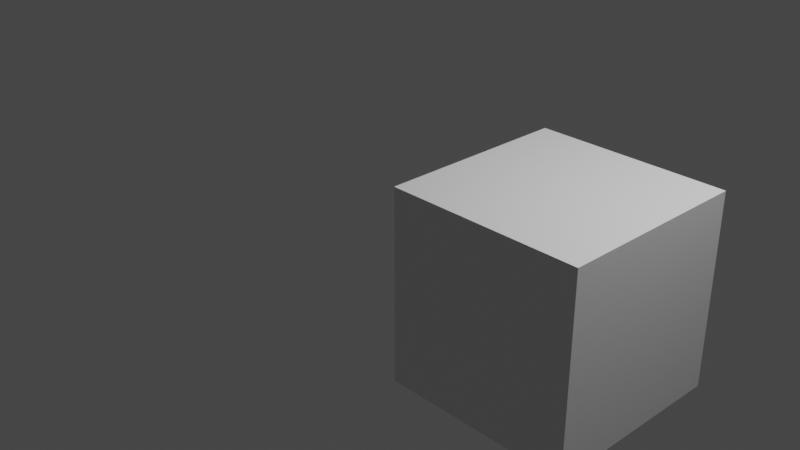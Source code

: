 # Source: testanim.blend  (saved by Blender 3.2.14; exported with 4.5.12 LTS)
import bpy
from mathutils import Matrix  # noqa: F401  (used for matrix-valued properties, if any)

bpy.ops.wm.read_factory_settings(use_empty=True)
scene = bpy.context.scene
scene.name = 'Scene'

# ---- collections
col_collection = bpy.data.collections.new('Collection'); scene.collection.children.link(col_collection)

# ---- materials (node trees are filled in below, after node groups)
mat_material = bpy.data.materials.new('Material')
mat_material.alpha_threshold = 0.0
mat_material.use_transparent_shadow = False
mat_material.line_color = (0.0, 0.0, 0.0, 1.0)

# ---- material node trees
mat_material.use_nodes = True; mat_material.node_tree.nodes.clear()
_N = mat_material.node_tree.nodes; _L = mat_material.node_tree.links
n0 = _N.new('ShaderNodeOutputMaterial'); n0.name = 'Material Output'; n0.location = (300, 300)
n1 = _N.new('ShaderNodeBsdfPrincipled'); n1.name = 'Principled BSDF'; n1.location = (10, 300)
n1.distribution = 'GGX'
n1.subsurface_method = 'RANDOM_WALK_SKIN'
n1.inputs[2].default_value = 0.4
n1.inputs[3].default_value = 1.45
n1.inputs[27].default_value = (0.0, 0.0, 0.0, 1.0)
n1.inputs[28].default_value = 1.0
_L.new(n1.outputs[0], n0.inputs[0])
n0.is_active_output = True

# ---- world
world_world = bpy.data.worlds.new('World'); scene.world = world_world
world_world.use_nodes = True; world_world.node_tree.nodes.clear()
_N = world_world.node_tree.nodes; _L = world_world.node_tree.links
n0 = _N.new('ShaderNodeOutputWorld'); n0.name = 'World Output'; n0.location = (300, 300)
n1 = _N.new('ShaderNodeBackground'); n1.name = 'Background'; n1.location = (10, 300)
n1.inputs[0].default_value = (0.05088, 0.05088, 0.05088, 1.0)
_L.new(n1.outputs[0], n0.inputs[0])
n0.is_active_output = True
world_world.color = (0.05088, 0.05088, 0.05088)
world_world.use_sun_shadow = False
world_world.sun_shadow_jitter_overblur = 0.0

# ---- cameras
cam_camera = bpy.data.cameras.new('Camera')
cam_camera.clip_end = 100.0
cam_camera.ortho_scale = 7.314

# ---- lights
light_light = bpy.data.lights.new('Light', 'POINT')
light_light.transmission_factor = 0.0
light_light.energy = 1000.0
light_light.shadow_soft_size = 0.1
light_light.shadow_maximum_resolution = 0.006
light_light.use_absolute_resolution = True

# ---- meshes
me_cube = bpy.data.meshes.new('Cube')
me_cube.from_pydata([(1.0, 1.0, 1.0), (1.0, 1.0, -1.0), (1.0, -1.0, 1.0), (1.0, -1.0, -1.0), (-1.0, 1.0, 1.0), (-1.0, 1.0, -1.0), (-1.0, -1.0, 1.0), (-1.0, -1.0, -1.0)], [], [(0, 4, 6, 2), (3, 2, 6, 7), (7, 6, 4, 5), (5, 1, 3, 7), (1, 0, 2, 3), (5, 4, 0, 1)])
_uv = me_cube.uv_layers.new(name='UVMap')
_uv.uv.foreach_set('vector', [0.625, 0.5, 0.875, 0.5, 0.875, 0.75, 0.625, 0.75, 0.375, 0.75, 0.625, 0.75, 0.625, 1.0, 0.375, 1.0, 0.375, 0.0, 0.625, 0.0, 0.625, 0.25, 0.375, 0.25, 0.125, 0.5, 0.375, 0.5, 0.375, 0.75, 0.125, 0.75, 0.375, 0.5, 0.625, 0.5, 0.625, 0.75, 0.375, 0.75, 0.375, 0.25, 0.625, 0.25, 0.625, 0.5, 0.375, 0.5])
me_cube.materials.append(mat_material)
me_cube.use_mirror_vertex_groups = False
me_cube.update()

# ---- objects
ob_cube = bpy.data.objects.new('Cube', me_cube)
ob_light = bpy.data.objects.new('Light', light_light)
ob_camera = bpy.data.objects.new('Camera', cam_camera)

# ---- transforms, parenting, visibility, modifiers, constraints
ob_cube.location = (2.0, 0.0, 0.0)
ob_cube.lock_rotations_4d = False
ob_cube.empty_display_type = 'ARROWS'
ob_cube.lineart.crease_threshold = 0.0
ob_light.location = (4.076, 1.005, 5.904)
ob_light.rotation_euler = (0.6503, 0.05522, 1.866)
ob_light.lock_rotations_4d = False
ob_light.empty_display_type = 'ARROWS'
ob_light.color = (0.0, 0.0, 0.0, 0.0)
ob_light.lineart.crease_threshold = 0.0
ob_camera.location = (7.359, -6.926, 4.958)
ob_camera.rotation_euler = (1.109, 0.0, 0.8149)
ob_camera.lock_rotations_4d = False
ob_camera.empty_display_type = 'ARROWS'
ob_camera.color = (0.0, 0.0, 0.0, 0.0)
ob_camera.display_type = 'WIRE'
ob_camera.lineart.crease_threshold = 0.0

# ---- collection membership
col_collection.objects.link(ob_cube)
col_collection.objects.link(ob_light)
col_collection.objects.link(ob_camera)

# ---- scene / render settings (as saved in the file)
scene.camera = ob_camera
scene.frame_start = 1; scene.frame_end = 2; scene.frame_set(2)
scene.render.engine = 'BLENDER_EEVEE_NEXT'
scene.cycles.sampling_pattern = 'TABULATED_SOBOL'
scene.cycles.use_light_tree = False
scene.view_settings.view_transform = 'Filmic'
bpy.context.view_layer.update()
